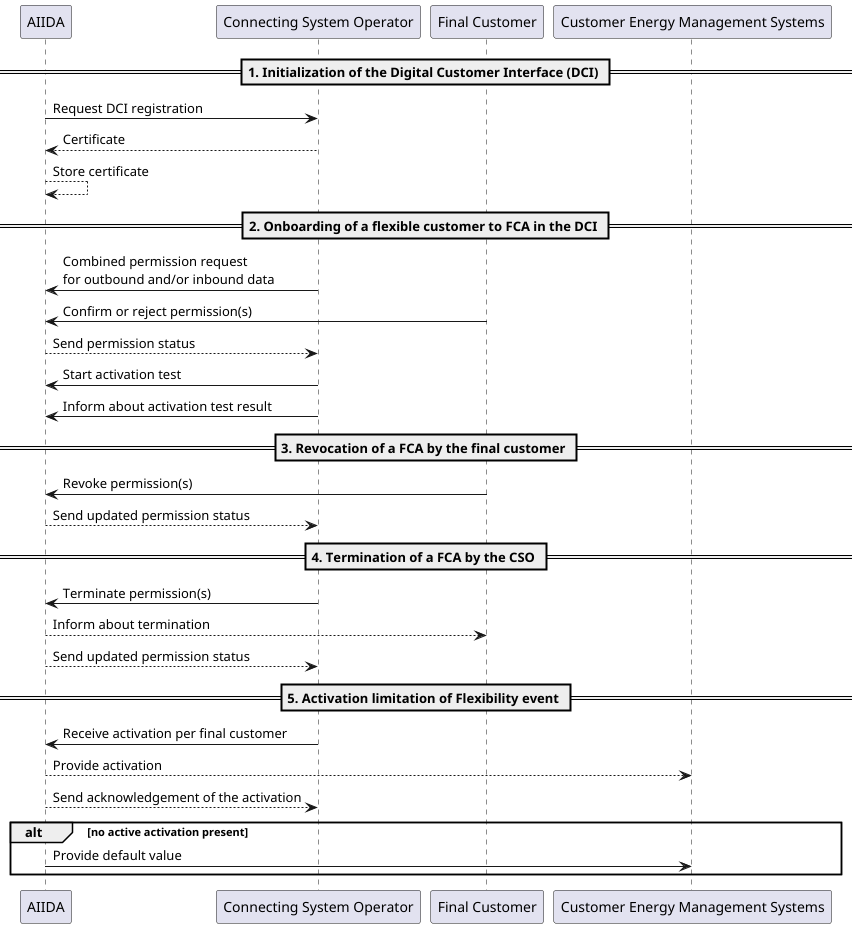

The diagram above was rendered by PlantUML. Its source (embedded in the PNG):
@startuml

== 1. Initialization of the Digital Customer Interface (DCI) ==
AIIDA -> "Connecting System Operator" as CSO: Request DCI registration
CSO --> AIIDA: Certificate
AIIDA --> AIIDA: Store certificate

== 2. Onboarding of a flexible customer to FCA in the DCI ==
CSO -> AIIDA: Combined permission request\nfor outbound and/or inbound data
"Final Customer" as FC -> AIIDA: Confirm or reject permission(s)
AIIDA --> CSO: Send permission status
CSO -> AIIDA: Start activation test
CSO -> AIIDA: Inform about activation test result

== 3. Revocation of a FCA by the final customer ==

FC -> AIIDA: Revoke permission(s)
AIIDA --> CSO: Send updated permission status

== 4. Termination of a FCA by the CSO ==

CSO -> AIIDA: Terminate permission(s)
AIIDA --> FC: Inform about termination
AIIDA --> CSO: Send updated permission status

== 5. Activation limitation of Flexibility event ==

CSO -> AIIDA: Receive activation per final customer
AIIDA --> "Customer Energy Management Systems" as CEMS: Provide activation
AIIDA --> CSO: Send acknowledgement of the activation

alt no active activation present
   AIIDA -> CEMS: Provide default value
end

@enduml